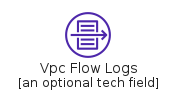

The diagram above was rendered by PlantUML. Its source (embedded in the PNG):
@startuml
' configures the library
!global $INCLUSION_MODE="local"
!global $LIB_BASE_LOCATION="../../.."
' loads the library
!include $LIB_BASE_LOCATION/bootstrap.puml
' loads the aws-20200911 bootstrap
include('aws-20200911/bootstrap')
' loads the VpcFlowLogs element
include('aws-20200911/Resource/NetworkingAndContentDelivery/VpcFlowLogs')
VpcFlowLogs('vpc_flow_logs', 'Vpc Flow Logs', 'an optional tech field')
@enduml